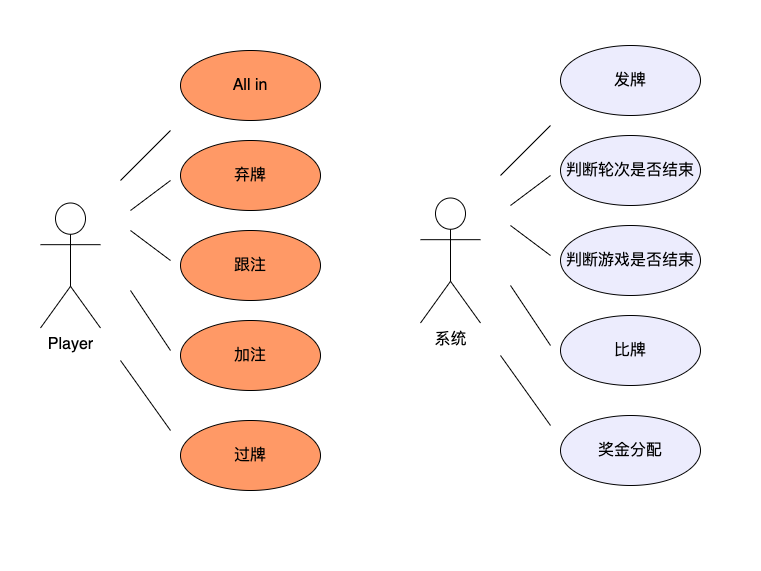

The diagram above was exported from draw.io. Its source (the exported page's mxGraphModel, read from the mxfile embedded in the PNG):
<mxGraphModel dx="1186" dy="604" grid="1" gridSize="10" guides="1" tooltips="1" connect="1" arrows="1" fold="1" page="1" pageScale="1" pageWidth="850" pageHeight="1100" math="0" shadow="0">
  <root>
    <mxCell id="0" />
    <mxCell id="1" parent="0" />
    <mxCell id="ihIeH4ksDuH2_bzx8u-o-24" value="" style="rounded=1;whiteSpace=wrap;html=1;fontSize=16;fontColor=#f96;fillColor=#FFFFFF;gradientColor=#ffffff;strokeColor=none;" vertex="1" parent="1">
      <mxGeometry x="20" y="20" width="760" height="570" as="geometry" />
    </mxCell>
    <mxCell id="ihIeH4ksDuH2_bzx8u-o-1" value="Player" style="shape=umlActor;verticalLabelPosition=bottom;verticalAlign=top;html=1;fontSize=16;" vertex="1" parent="1">
      <mxGeometry x="60" y="222.5" width="60" height="125" as="geometry" />
    </mxCell>
    <mxCell id="ihIeH4ksDuH2_bzx8u-o-2" value="All in" style="ellipse;whiteSpace=wrap;html=1;fontSize=16;fillColor=#f96;" vertex="1" parent="1">
      <mxGeometry x="200" y="70" width="140" height="70" as="geometry" />
    </mxCell>
    <mxCell id="ihIeH4ksDuH2_bzx8u-o-4" value="弃牌" style="ellipse;whiteSpace=wrap;html=1;fontSize=16;fillColor=#f96;" vertex="1" parent="1">
      <mxGeometry x="200" y="160" width="140" height="70" as="geometry" />
    </mxCell>
    <mxCell id="ihIeH4ksDuH2_bzx8u-o-5" value="跟注" style="ellipse;whiteSpace=wrap;html=1;fontSize=16;fillColor=#f96;" vertex="1" parent="1">
      <mxGeometry x="200" y="250" width="140" height="70" as="geometry" />
    </mxCell>
    <mxCell id="ihIeH4ksDuH2_bzx8u-o-6" value="加注" style="ellipse;whiteSpace=wrap;html=1;fontSize=16;fillColor=#f96;" vertex="1" parent="1">
      <mxGeometry x="200" y="340" width="140" height="70" as="geometry" />
    </mxCell>
    <mxCell id="ihIeH4ksDuH2_bzx8u-o-7" value="过牌" style="ellipse;whiteSpace=wrap;html=1;fontSize=16;fillColor=#f96;" vertex="1" parent="1">
      <mxGeometry x="200" y="440" width="140" height="70" as="geometry" />
    </mxCell>
    <mxCell id="ihIeH4ksDuH2_bzx8u-o-8" value="" style="endArrow=none;html=1;" edge="1" parent="1">
      <mxGeometry width="50" height="50" relative="1" as="geometry">
        <mxPoint x="140" y="200" as="sourcePoint" />
        <mxPoint x="190" y="150" as="targetPoint" />
      </mxGeometry>
    </mxCell>
    <mxCell id="ihIeH4ksDuH2_bzx8u-o-9" value="" style="endArrow=none;html=1;" edge="1" parent="1">
      <mxGeometry width="50" height="50" relative="1" as="geometry">
        <mxPoint x="150" y="230" as="sourcePoint" />
        <mxPoint x="190" y="200" as="targetPoint" />
      </mxGeometry>
    </mxCell>
    <mxCell id="ihIeH4ksDuH2_bzx8u-o-10" value="" style="endArrow=none;html=1;" edge="1" parent="1">
      <mxGeometry width="50" height="50" relative="1" as="geometry">
        <mxPoint x="150" y="250" as="sourcePoint" />
        <mxPoint x="190" y="280" as="targetPoint" />
      </mxGeometry>
    </mxCell>
    <mxCell id="ihIeH4ksDuH2_bzx8u-o-11" value="" style="endArrow=none;html=1;" edge="1" parent="1">
      <mxGeometry width="50" height="50" relative="1" as="geometry">
        <mxPoint x="150" y="310" as="sourcePoint" />
        <mxPoint x="190" y="370" as="targetPoint" />
      </mxGeometry>
    </mxCell>
    <mxCell id="ihIeH4ksDuH2_bzx8u-o-12" value="" style="endArrow=none;html=1;" edge="1" parent="1">
      <mxGeometry width="50" height="50" relative="1" as="geometry">
        <mxPoint x="140" y="380" as="sourcePoint" />
        <mxPoint x="190" y="450" as="targetPoint" />
      </mxGeometry>
    </mxCell>
    <mxCell id="ihIeH4ksDuH2_bzx8u-o-13" value="系统" style="shape=umlActor;verticalLabelPosition=bottom;verticalAlign=top;html=1;fontSize=16;" vertex="1" parent="1">
      <mxGeometry x="440" y="217.5" width="60" height="125" as="geometry" />
    </mxCell>
    <mxCell id="ihIeH4ksDuH2_bzx8u-o-14" value="发牌" style="ellipse;whiteSpace=wrap;html=1;fontSize=16;fillColor=#ececfd;" vertex="1" parent="1">
      <mxGeometry x="580" y="65" width="140" height="70" as="geometry" />
    </mxCell>
    <mxCell id="ihIeH4ksDuH2_bzx8u-o-15" value="判断轮次是否结束" style="ellipse;whiteSpace=wrap;html=1;fontSize=16;fillColor=#ececfd;" vertex="1" parent="1">
      <mxGeometry x="580" y="155" width="140" height="70" as="geometry" />
    </mxCell>
    <mxCell id="ihIeH4ksDuH2_bzx8u-o-16" value="判断游戏是否结束" style="ellipse;whiteSpace=wrap;html=1;fontSize=16;fillColor=#ececfd;" vertex="1" parent="1">
      <mxGeometry x="580" y="245" width="140" height="70" as="geometry" />
    </mxCell>
    <mxCell id="ihIeH4ksDuH2_bzx8u-o-17" value="比牌" style="ellipse;whiteSpace=wrap;html=1;fontSize=16;fillColor=#ececfd;" vertex="1" parent="1">
      <mxGeometry x="580" y="335" width="140" height="70" as="geometry" />
    </mxCell>
    <mxCell id="ihIeH4ksDuH2_bzx8u-o-18" value="奖金分配" style="ellipse;whiteSpace=wrap;html=1;fontSize=16;fillColor=#ececfd;" vertex="1" parent="1">
      <mxGeometry x="580" y="435" width="140" height="70" as="geometry" />
    </mxCell>
    <mxCell id="ihIeH4ksDuH2_bzx8u-o-19" value="" style="endArrow=none;html=1;" edge="1" parent="1">
      <mxGeometry width="50" height="50" relative="1" as="geometry">
        <mxPoint x="520" y="195" as="sourcePoint" />
        <mxPoint x="570" y="145" as="targetPoint" />
      </mxGeometry>
    </mxCell>
    <mxCell id="ihIeH4ksDuH2_bzx8u-o-20" value="" style="endArrow=none;html=1;" edge="1" parent="1">
      <mxGeometry width="50" height="50" relative="1" as="geometry">
        <mxPoint x="530" y="225" as="sourcePoint" />
        <mxPoint x="570" y="195" as="targetPoint" />
      </mxGeometry>
    </mxCell>
    <mxCell id="ihIeH4ksDuH2_bzx8u-o-21" value="" style="endArrow=none;html=1;" edge="1" parent="1">
      <mxGeometry width="50" height="50" relative="1" as="geometry">
        <mxPoint x="530" y="245" as="sourcePoint" />
        <mxPoint x="570" y="275" as="targetPoint" />
      </mxGeometry>
    </mxCell>
    <mxCell id="ihIeH4ksDuH2_bzx8u-o-22" value="" style="endArrow=none;html=1;" edge="1" parent="1">
      <mxGeometry width="50" height="50" relative="1" as="geometry">
        <mxPoint x="530" y="305" as="sourcePoint" />
        <mxPoint x="570" y="365" as="targetPoint" />
      </mxGeometry>
    </mxCell>
    <mxCell id="ihIeH4ksDuH2_bzx8u-o-23" value="" style="endArrow=none;html=1;" edge="1" parent="1">
      <mxGeometry width="50" height="50" relative="1" as="geometry">
        <mxPoint x="520" y="375" as="sourcePoint" />
        <mxPoint x="570" y="445" as="targetPoint" />
      </mxGeometry>
    </mxCell>
  </root>
</mxGraphModel>